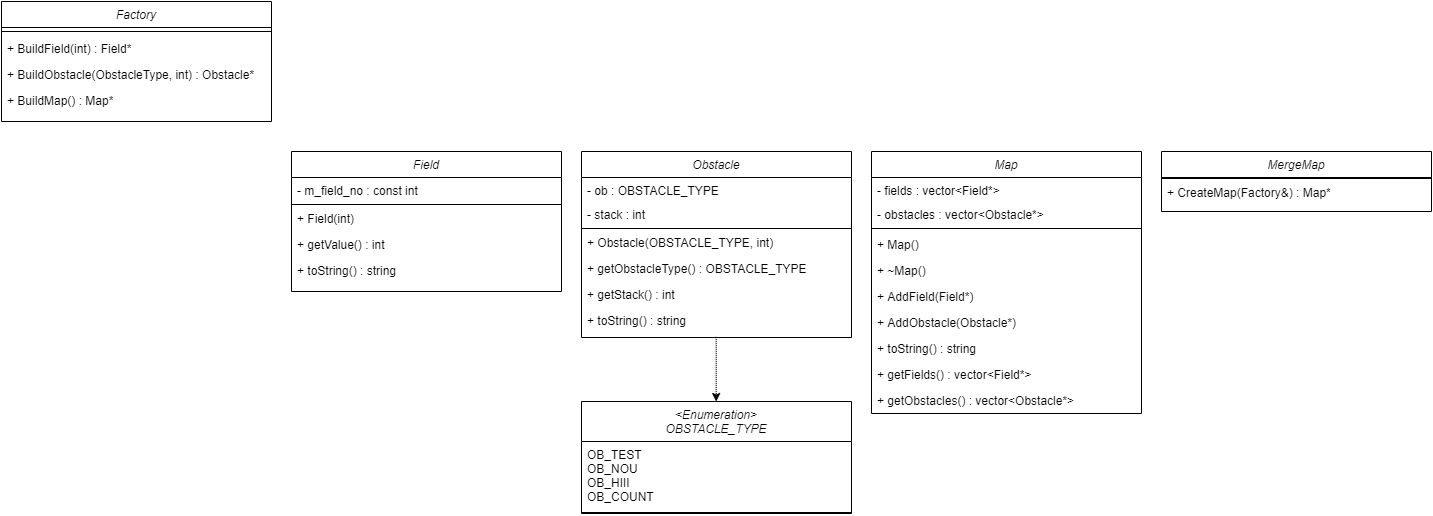

The diagram above was exported from draw.io. Its source (the exported page's mxGraphModel, read from the mxfile embedded in the PNG):
<mxGraphModel dx="1422" dy="705" grid="1" gridSize="10" guides="1" tooltips="1" connect="1" arrows="1" fold="1" page="1" pageScale="1" pageWidth="827" pageHeight="1169" math="0" shadow="0">
  <root>
    <mxCell id="WIyWlLk6GJQsqaUBKTNV-0" />
    <mxCell id="WIyWlLk6GJQsqaUBKTNV-1" parent="WIyWlLk6GJQsqaUBKTNV-0" />
    <mxCell id="zkfFHV4jXpPFQw0GAbJ--0" value="Factory" style="swimlane;fontStyle=2;align=center;verticalAlign=top;childLayout=stackLayout;horizontal=1;startSize=26;horizontalStack=0;resizeParent=1;resizeLast=0;collapsible=1;marginBottom=0;rounded=0;shadow=0;strokeWidth=1;" parent="WIyWlLk6GJQsqaUBKTNV-1" vertex="1">
      <mxGeometry x="220" y="120" width="270" height="120" as="geometry">
        <mxRectangle x="230" y="140" width="160" height="26" as="alternateBounds" />
      </mxGeometry>
    </mxCell>
    <mxCell id="zkfFHV4jXpPFQw0GAbJ--4" value="" style="line;html=1;strokeWidth=1;align=left;verticalAlign=middle;spacingTop=-1;spacingLeft=3;spacingRight=3;rotatable=0;labelPosition=right;points=[];portConstraint=eastwest;" parent="zkfFHV4jXpPFQw0GAbJ--0" vertex="1">
      <mxGeometry y="26" width="270" height="8" as="geometry" />
    </mxCell>
    <mxCell id="zkfFHV4jXpPFQw0GAbJ--5" value="+ BuildField(int) : Field*" style="text;align=left;verticalAlign=top;spacingLeft=4;spacingRight=4;overflow=hidden;rotatable=0;points=[[0,0.5],[1,0.5]];portConstraint=eastwest;" parent="zkfFHV4jXpPFQw0GAbJ--0" vertex="1">
      <mxGeometry y="34" width="270" height="26" as="geometry" />
    </mxCell>
    <mxCell id="8_V_28v9-i_tVgSkyJVQ-7" value="+ BuildObstacle(ObstacleType, int) : Obstacle*" style="text;align=left;verticalAlign=top;spacingLeft=4;spacingRight=4;overflow=hidden;rotatable=0;points=[[0,0.5],[1,0.5]];portConstraint=eastwest;" vertex="1" parent="zkfFHV4jXpPFQw0GAbJ--0">
      <mxGeometry y="60" width="270" height="26" as="geometry" />
    </mxCell>
    <mxCell id="8_V_28v9-i_tVgSkyJVQ-38" value="+ BuildMap() : Map*" style="text;align=left;verticalAlign=top;spacingLeft=4;spacingRight=4;overflow=hidden;rotatable=0;points=[[0,0.5],[1,0.5]];portConstraint=eastwest;" vertex="1" parent="zkfFHV4jXpPFQw0GAbJ--0">
      <mxGeometry y="86" width="270" height="26" as="geometry" />
    </mxCell>
    <mxCell id="8_V_28v9-i_tVgSkyJVQ-39" value="Field" style="swimlane;fontStyle=2;align=center;verticalAlign=top;childLayout=stackLayout;horizontal=1;startSize=26;horizontalStack=0;resizeParent=1;resizeLast=0;collapsible=1;marginBottom=0;rounded=0;shadow=0;strokeWidth=1;" vertex="1" parent="WIyWlLk6GJQsqaUBKTNV-1">
      <mxGeometry x="510" y="270" width="270" height="140" as="geometry">
        <mxRectangle x="230" y="140" width="160" height="26" as="alternateBounds" />
      </mxGeometry>
    </mxCell>
    <mxCell id="8_V_28v9-i_tVgSkyJVQ-49" value="- m_field_no : const int" style="text;align=left;verticalAlign=top;spacingLeft=4;spacingRight=4;overflow=hidden;rotatable=0;points=[[0,0.5],[1,0.5]];portConstraint=eastwest;" vertex="1" parent="8_V_28v9-i_tVgSkyJVQ-39">
      <mxGeometry y="26" width="270" height="26" as="geometry" />
    </mxCell>
    <mxCell id="8_V_28v9-i_tVgSkyJVQ-40" value="" style="line;html=1;strokeWidth=1;align=left;verticalAlign=middle;spacingTop=-1;spacingLeft=3;spacingRight=3;rotatable=0;labelPosition=right;points=[];portConstraint=eastwest;" vertex="1" parent="8_V_28v9-i_tVgSkyJVQ-39">
      <mxGeometry y="52" width="270" height="2" as="geometry" />
    </mxCell>
    <mxCell id="8_V_28v9-i_tVgSkyJVQ-41" value="+ Field(int)" style="text;align=left;verticalAlign=top;spacingLeft=4;spacingRight=4;overflow=hidden;rotatable=0;points=[[0,0.5],[1,0.5]];portConstraint=eastwest;" vertex="1" parent="8_V_28v9-i_tVgSkyJVQ-39">
      <mxGeometry y="54" width="270" height="26" as="geometry" />
    </mxCell>
    <mxCell id="8_V_28v9-i_tVgSkyJVQ-42" value="+ getValue() : int" style="text;align=left;verticalAlign=top;spacingLeft=4;spacingRight=4;overflow=hidden;rotatable=0;points=[[0,0.5],[1,0.5]];portConstraint=eastwest;" vertex="1" parent="8_V_28v9-i_tVgSkyJVQ-39">
      <mxGeometry y="80" width="270" height="26" as="geometry" />
    </mxCell>
    <mxCell id="8_V_28v9-i_tVgSkyJVQ-43" value="+ toString() : string" style="text;align=left;verticalAlign=top;spacingLeft=4;spacingRight=4;overflow=hidden;rotatable=0;points=[[0,0.5],[1,0.5]];portConstraint=eastwest;" vertex="1" parent="8_V_28v9-i_tVgSkyJVQ-39">
      <mxGeometry y="106" width="270" height="26" as="geometry" />
    </mxCell>
    <mxCell id="8_V_28v9-i_tVgSkyJVQ-50" value="Obstacle" style="swimlane;fontStyle=2;align=center;verticalAlign=top;childLayout=stackLayout;horizontal=1;startSize=26;horizontalStack=0;resizeParent=1;resizeLast=0;collapsible=1;marginBottom=0;rounded=0;shadow=0;strokeWidth=1;" vertex="1" parent="WIyWlLk6GJQsqaUBKTNV-1">
      <mxGeometry x="800" y="270" width="270" height="186" as="geometry">
        <mxRectangle x="230" y="140" width="160" height="26" as="alternateBounds" />
      </mxGeometry>
    </mxCell>
    <mxCell id="8_V_28v9-i_tVgSkyJVQ-51" value="- ob : OBSTACLE_TYPE" style="text;align=left;verticalAlign=top;spacingLeft=4;spacingRight=4;overflow=hidden;rotatable=0;points=[[0,0.5],[1,0.5]];portConstraint=eastwest;" vertex="1" parent="8_V_28v9-i_tVgSkyJVQ-50">
      <mxGeometry y="26" width="270" height="24" as="geometry" />
    </mxCell>
    <mxCell id="8_V_28v9-i_tVgSkyJVQ-66" value="- stack : int" style="text;align=left;verticalAlign=top;spacingLeft=4;spacingRight=4;overflow=hidden;rotatable=0;points=[[0,0.5],[1,0.5]];portConstraint=eastwest;" vertex="1" parent="8_V_28v9-i_tVgSkyJVQ-50">
      <mxGeometry y="50" width="270" height="26" as="geometry" />
    </mxCell>
    <mxCell id="8_V_28v9-i_tVgSkyJVQ-52" value="" style="line;html=1;strokeWidth=1;align=left;verticalAlign=middle;spacingTop=-1;spacingLeft=3;spacingRight=3;rotatable=0;labelPosition=right;points=[];portConstraint=eastwest;" vertex="1" parent="8_V_28v9-i_tVgSkyJVQ-50">
      <mxGeometry y="76" width="270" height="2" as="geometry" />
    </mxCell>
    <mxCell id="8_V_28v9-i_tVgSkyJVQ-53" value="+ Obstacle(OBSTACLE_TYPE, int)" style="text;align=left;verticalAlign=top;spacingLeft=4;spacingRight=4;overflow=hidden;rotatable=0;points=[[0,0.5],[1,0.5]];portConstraint=eastwest;" vertex="1" parent="8_V_28v9-i_tVgSkyJVQ-50">
      <mxGeometry y="78" width="270" height="26" as="geometry" />
    </mxCell>
    <mxCell id="8_V_28v9-i_tVgSkyJVQ-54" value="+ getObstacleType() : OBSTACLE_TYPE" style="text;align=left;verticalAlign=top;spacingLeft=4;spacingRight=4;overflow=hidden;rotatable=0;points=[[0,0.5],[1,0.5]];portConstraint=eastwest;" vertex="1" parent="8_V_28v9-i_tVgSkyJVQ-50">
      <mxGeometry y="104" width="270" height="26" as="geometry" />
    </mxCell>
    <mxCell id="8_V_28v9-i_tVgSkyJVQ-55" value="+ getStack() : int" style="text;align=left;verticalAlign=top;spacingLeft=4;spacingRight=4;overflow=hidden;rotatable=0;points=[[0,0.5],[1,0.5]];portConstraint=eastwest;" vertex="1" parent="8_V_28v9-i_tVgSkyJVQ-50">
      <mxGeometry y="130" width="270" height="26" as="geometry" />
    </mxCell>
    <mxCell id="8_V_28v9-i_tVgSkyJVQ-67" value="+ toString() : string" style="text;align=left;verticalAlign=top;spacingLeft=4;spacingRight=4;overflow=hidden;rotatable=0;points=[[0,0.5],[1,0.5]];portConstraint=eastwest;" vertex="1" parent="8_V_28v9-i_tVgSkyJVQ-50">
      <mxGeometry y="156" width="270" height="26" as="geometry" />
    </mxCell>
    <mxCell id="8_V_28v9-i_tVgSkyJVQ-57" value="" style="endArrow=classic;html=1;dashed=1;dashPattern=1 1;exitX=0.499;exitY=1.13;exitDx=0;exitDy=0;exitPerimeter=0;" edge="1" parent="WIyWlLk6GJQsqaUBKTNV-1" source="8_V_28v9-i_tVgSkyJVQ-67">
      <mxGeometry width="50" height="50" relative="1" as="geometry">
        <mxPoint x="934.66" y="460" as="sourcePoint" />
        <mxPoint x="934.66" y="520" as="targetPoint" />
      </mxGeometry>
    </mxCell>
    <mxCell id="8_V_28v9-i_tVgSkyJVQ-58" value="&lt;Enumeration&gt;&#10;OBSTACLE_TYPE" style="swimlane;fontStyle=2;align=center;verticalAlign=top;childLayout=stackLayout;horizontal=1;startSize=40;horizontalStack=0;resizeParent=1;resizeLast=0;collapsible=1;marginBottom=0;rounded=0;shadow=0;strokeWidth=1;" vertex="1" parent="WIyWlLk6GJQsqaUBKTNV-1">
      <mxGeometry x="800" y="520" width="270" height="112" as="geometry">
        <mxRectangle x="230" y="140" width="160" height="26" as="alternateBounds" />
      </mxGeometry>
    </mxCell>
    <mxCell id="8_V_28v9-i_tVgSkyJVQ-59" value="OB_TEST&#10;OB_NOU&#10;OB_HIII&#10;OB_COUNT" style="text;align=left;verticalAlign=top;spacingLeft=4;spacingRight=4;overflow=hidden;rotatable=0;points=[[0,0.5],[1,0.5]];portConstraint=eastwest;" vertex="1" parent="8_V_28v9-i_tVgSkyJVQ-58">
      <mxGeometry y="40" width="270" height="70" as="geometry" />
    </mxCell>
    <mxCell id="8_V_28v9-i_tVgSkyJVQ-60" value="" style="line;html=1;strokeWidth=1;align=left;verticalAlign=middle;spacingTop=-1;spacingLeft=3;spacingRight=3;rotatable=0;labelPosition=right;points=[];portConstraint=eastwest;" vertex="1" parent="8_V_28v9-i_tVgSkyJVQ-58">
      <mxGeometry y="110" width="270" height="2" as="geometry" />
    </mxCell>
    <mxCell id="8_V_28v9-i_tVgSkyJVQ-68" value="Map" style="swimlane;fontStyle=2;align=center;verticalAlign=top;childLayout=stackLayout;horizontal=1;startSize=26;horizontalStack=0;resizeParent=1;resizeLast=0;collapsible=1;marginBottom=0;rounded=0;shadow=0;strokeWidth=1;" vertex="1" parent="WIyWlLk6GJQsqaUBKTNV-1">
      <mxGeometry x="1090" y="270" width="270" height="262" as="geometry">
        <mxRectangle x="230" y="140" width="160" height="26" as="alternateBounds" />
      </mxGeometry>
    </mxCell>
    <mxCell id="8_V_28v9-i_tVgSkyJVQ-69" value="- fields : vector&lt;Field*&gt;&#10;" style="text;align=left;verticalAlign=top;spacingLeft=4;spacingRight=4;overflow=hidden;rotatable=0;points=[[0,0.5],[1,0.5]];portConstraint=eastwest;" vertex="1" parent="8_V_28v9-i_tVgSkyJVQ-68">
      <mxGeometry y="26" width="270" height="24" as="geometry" />
    </mxCell>
    <mxCell id="8_V_28v9-i_tVgSkyJVQ-74" value="- obstacles : vector&lt;Obstacle*&gt;&#10;" style="text;align=left;verticalAlign=top;spacingLeft=4;spacingRight=4;overflow=hidden;rotatable=0;points=[[0,0.5],[1,0.5]];portConstraint=eastwest;" vertex="1" parent="8_V_28v9-i_tVgSkyJVQ-68">
      <mxGeometry y="50" width="270" height="24" as="geometry" />
    </mxCell>
    <mxCell id="8_V_28v9-i_tVgSkyJVQ-70" value="" style="line;html=1;strokeWidth=1;align=left;verticalAlign=middle;spacingTop=-1;spacingLeft=3;spacingRight=3;rotatable=0;labelPosition=right;points=[];portConstraint=eastwest;" vertex="1" parent="8_V_28v9-i_tVgSkyJVQ-68">
      <mxGeometry y="74" width="270" height="6" as="geometry" />
    </mxCell>
    <mxCell id="8_V_28v9-i_tVgSkyJVQ-71" value="+ Map()" style="text;align=left;verticalAlign=top;spacingLeft=4;spacingRight=4;overflow=hidden;rotatable=0;points=[[0,0.5],[1,0.5]];portConstraint=eastwest;" vertex="1" parent="8_V_28v9-i_tVgSkyJVQ-68">
      <mxGeometry y="80" width="270" height="26" as="geometry" />
    </mxCell>
    <mxCell id="8_V_28v9-i_tVgSkyJVQ-72" value="+ ~Map()" style="text;align=left;verticalAlign=top;spacingLeft=4;spacingRight=4;overflow=hidden;rotatable=0;points=[[0,0.5],[1,0.5]];portConstraint=eastwest;" vertex="1" parent="8_V_28v9-i_tVgSkyJVQ-68">
      <mxGeometry y="106" width="270" height="26" as="geometry" />
    </mxCell>
    <mxCell id="8_V_28v9-i_tVgSkyJVQ-73" value="+ AddField(Field*)" style="text;align=left;verticalAlign=top;spacingLeft=4;spacingRight=4;overflow=hidden;rotatable=0;points=[[0,0.5],[1,0.5]];portConstraint=eastwest;" vertex="1" parent="8_V_28v9-i_tVgSkyJVQ-68">
      <mxGeometry y="132" width="270" height="26" as="geometry" />
    </mxCell>
    <mxCell id="8_V_28v9-i_tVgSkyJVQ-75" value="+ AddObstacle(Obstacle*)" style="text;align=left;verticalAlign=top;spacingLeft=4;spacingRight=4;overflow=hidden;rotatable=0;points=[[0,0.5],[1,0.5]];portConstraint=eastwest;" vertex="1" parent="8_V_28v9-i_tVgSkyJVQ-68">
      <mxGeometry y="158" width="270" height="26" as="geometry" />
    </mxCell>
    <mxCell id="8_V_28v9-i_tVgSkyJVQ-77" value="+ toString() : string" style="text;align=left;verticalAlign=top;spacingLeft=4;spacingRight=4;overflow=hidden;rotatable=0;points=[[0,0.5],[1,0.5]];portConstraint=eastwest;" vertex="1" parent="8_V_28v9-i_tVgSkyJVQ-68">
      <mxGeometry y="184" width="270" height="26" as="geometry" />
    </mxCell>
    <mxCell id="8_V_28v9-i_tVgSkyJVQ-78" value="+ getFields() : vector&lt;Field*&gt;" style="text;align=left;verticalAlign=top;spacingLeft=4;spacingRight=4;overflow=hidden;rotatable=0;points=[[0,0.5],[1,0.5]];portConstraint=eastwest;" vertex="1" parent="8_V_28v9-i_tVgSkyJVQ-68">
      <mxGeometry y="210" width="270" height="26" as="geometry" />
    </mxCell>
    <mxCell id="8_V_28v9-i_tVgSkyJVQ-79" value="+ getObstacles() : vector&lt;Obstacle*&gt;" style="text;align=left;verticalAlign=top;spacingLeft=4;spacingRight=4;overflow=hidden;rotatable=0;points=[[0,0.5],[1,0.5]];portConstraint=eastwest;" vertex="1" parent="8_V_28v9-i_tVgSkyJVQ-68">
      <mxGeometry y="236" width="270" height="26" as="geometry" />
    </mxCell>
    <mxCell id="8_V_28v9-i_tVgSkyJVQ-80" value="MergeMap" style="swimlane;fontStyle=2;align=center;verticalAlign=top;childLayout=stackLayout;horizontal=1;startSize=26;horizontalStack=0;resizeParent=1;resizeLast=0;collapsible=1;marginBottom=0;rounded=0;shadow=0;strokeWidth=1;" vertex="1" parent="WIyWlLk6GJQsqaUBKTNV-1">
      <mxGeometry x="1380" y="270" width="270" height="60" as="geometry">
        <mxRectangle x="230" y="140" width="160" height="26" as="alternateBounds" />
      </mxGeometry>
    </mxCell>
    <mxCell id="8_V_28v9-i_tVgSkyJVQ-82" value="" style="line;html=1;strokeWidth=1;align=left;verticalAlign=middle;spacingTop=-1;spacingLeft=3;spacingRight=3;rotatable=0;labelPosition=right;points=[];portConstraint=eastwest;" vertex="1" parent="8_V_28v9-i_tVgSkyJVQ-80">
      <mxGeometry y="26" width="270" height="2" as="geometry" />
    </mxCell>
    <mxCell id="8_V_28v9-i_tVgSkyJVQ-83" value="+ CreateMap(Factory&amp;) : Map*" style="text;align=left;verticalAlign=top;spacingLeft=4;spacingRight=4;overflow=hidden;rotatable=0;points=[[0,0.5],[1,0.5]];portConstraint=eastwest;" vertex="1" parent="8_V_28v9-i_tVgSkyJVQ-80">
      <mxGeometry y="28" width="270" height="26" as="geometry" />
    </mxCell>
  </root>
</mxGraphModel>